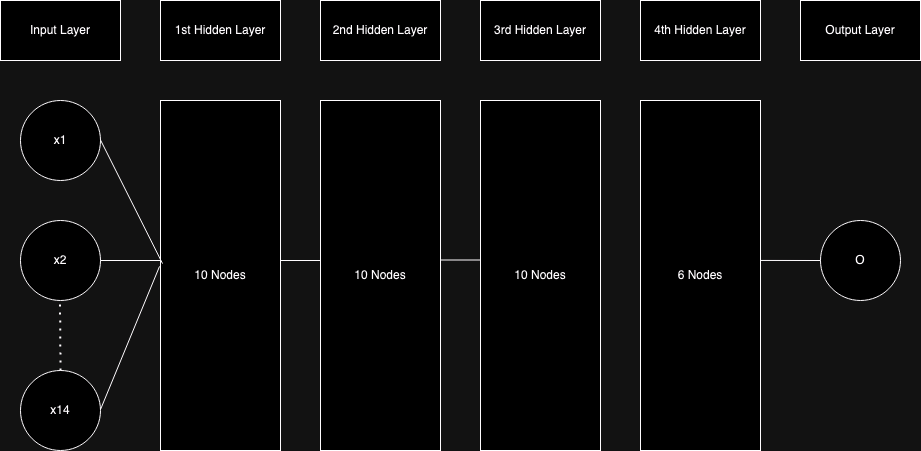

The diagram above was exported from draw.io. Its source (the exported page's mxGraphModel, read from the mxfile embedded in the PNG):
<mxGraphModel dx="1194" dy="764" grid="1" gridSize="10" guides="1" tooltips="1" connect="1" arrows="1" fold="1" page="1" pageScale="1" pageWidth="850" pageHeight="1100" math="0" shadow="0">
  <root>
    <mxCell id="0" />
    <mxCell id="1" parent="0" />
    <mxCell id="3w690VpbxPLib6ZWMLAd-1" value="&lt;div&gt;Input Layer&lt;/div&gt;" style="rounded=0;whiteSpace=wrap;html=1;" vertex="1" parent="1">
      <mxGeometry x="80" y="140" width="120" height="60" as="geometry" />
    </mxCell>
    <mxCell id="3w690VpbxPLib6ZWMLAd-2" value="x1" style="ellipse;whiteSpace=wrap;html=1;aspect=fixed;" vertex="1" parent="1">
      <mxGeometry x="100" y="240" width="80" height="80" as="geometry" />
    </mxCell>
    <mxCell id="3w690VpbxPLib6ZWMLAd-3" value="x2" style="ellipse;whiteSpace=wrap;html=1;aspect=fixed;" vertex="1" parent="1">
      <mxGeometry x="100" y="360" width="80" height="80" as="geometry" />
    </mxCell>
    <mxCell id="3w690VpbxPLib6ZWMLAd-4" value="x14" style="ellipse;whiteSpace=wrap;html=1;aspect=fixed;" vertex="1" parent="1">
      <mxGeometry x="100" y="510" width="80" height="80" as="geometry" />
    </mxCell>
    <mxCell id="3w690VpbxPLib6ZWMLAd-5" value="" style="endArrow=none;dashed=1;html=1;dashPattern=1 3;strokeWidth=2;rounded=0;exitX=0.5;exitY=0;exitDx=0;exitDy=0;" edge="1" parent="1" source="3w690VpbxPLib6ZWMLAd-4">
      <mxGeometry width="50" height="50" relative="1" as="geometry">
        <mxPoint x="139.5" y="500" as="sourcePoint" />
        <mxPoint x="139.5" y="440" as="targetPoint" />
      </mxGeometry>
    </mxCell>
    <mxCell id="3w690VpbxPLib6ZWMLAd-6" value="&lt;div&gt;1st Hidden Layer&lt;/div&gt;" style="rounded=0;whiteSpace=wrap;html=1;" vertex="1" parent="1">
      <mxGeometry x="240" y="140" width="120" height="60" as="geometry" />
    </mxCell>
    <mxCell id="3w690VpbxPLib6ZWMLAd-10" value="&lt;div&gt;10 Nodes&lt;/div&gt;" style="rounded=0;whiteSpace=wrap;html=1;" vertex="1" parent="1">
      <mxGeometry x="240" y="240" width="120" height="350" as="geometry" />
    </mxCell>
    <mxCell id="3w690VpbxPLib6ZWMLAd-11" value="" style="endArrow=none;html=1;rounded=0;" edge="1" parent="1">
      <mxGeometry width="50" height="50" relative="1" as="geometry">
        <mxPoint x="180" y="400" as="sourcePoint" />
        <mxPoint x="240" y="400" as="targetPoint" />
      </mxGeometry>
    </mxCell>
    <mxCell id="3w690VpbxPLib6ZWMLAd-12" value="" style="endArrow=none;html=1;rounded=0;entryX=0.017;entryY=0.466;entryDx=0;entryDy=0;entryPerimeter=0;" edge="1" parent="1" target="3w690VpbxPLib6ZWMLAd-10">
      <mxGeometry width="50" height="50" relative="1" as="geometry">
        <mxPoint x="180" y="279.5" as="sourcePoint" />
        <mxPoint x="237" y="279.5" as="targetPoint" />
      </mxGeometry>
    </mxCell>
    <mxCell id="3w690VpbxPLib6ZWMLAd-13" value="" style="endArrow=none;html=1;rounded=0;entryX=-0.008;entryY=0.474;entryDx=0;entryDy=0;entryPerimeter=0;" edge="1" parent="1" target="3w690VpbxPLib6ZWMLAd-10">
      <mxGeometry width="50" height="50" relative="1" as="geometry">
        <mxPoint x="180" y="549" as="sourcePoint" />
        <mxPoint x="237" y="549" as="targetPoint" />
      </mxGeometry>
    </mxCell>
    <mxCell id="3w690VpbxPLib6ZWMLAd-14" value="&lt;div&gt;10 Nodes&lt;/div&gt;" style="rounded=0;whiteSpace=wrap;html=1;" vertex="1" parent="1">
      <mxGeometry x="400" y="240" width="120" height="350" as="geometry" />
    </mxCell>
    <mxCell id="3w690VpbxPLib6ZWMLAd-15" value="&lt;div&gt;10 Nodes&lt;/div&gt;" style="rounded=0;whiteSpace=wrap;html=1;" vertex="1" parent="1">
      <mxGeometry x="560" y="240" width="120" height="350" as="geometry" />
    </mxCell>
    <mxCell id="3w690VpbxPLib6ZWMLAd-16" value="" style="endArrow=none;html=1;rounded=0;" edge="1" parent="1">
      <mxGeometry width="50" height="50" relative="1" as="geometry">
        <mxPoint x="360" y="400" as="sourcePoint" />
        <mxPoint x="400" y="400" as="targetPoint" />
      </mxGeometry>
    </mxCell>
    <mxCell id="3w690VpbxPLib6ZWMLAd-17" value="" style="endArrow=none;html=1;rounded=0;" edge="1" parent="1">
      <mxGeometry width="50" height="50" relative="1" as="geometry">
        <mxPoint x="520" y="399.5" as="sourcePoint" />
        <mxPoint x="560" y="399.5" as="targetPoint" />
      </mxGeometry>
    </mxCell>
    <mxCell id="3w690VpbxPLib6ZWMLAd-18" value="&lt;div&gt;2nd Hidden Layer&lt;/div&gt;" style="rounded=0;whiteSpace=wrap;html=1;" vertex="1" parent="1">
      <mxGeometry x="400" y="140" width="120" height="60" as="geometry" />
    </mxCell>
    <mxCell id="3w690VpbxPLib6ZWMLAd-19" value="&lt;div&gt;3rd Hidden Layer&lt;/div&gt;" style="rounded=0;whiteSpace=wrap;html=1;" vertex="1" parent="1">
      <mxGeometry x="560" y="140" width="120" height="60" as="geometry" />
    </mxCell>
    <mxCell id="3w690VpbxPLib6ZWMLAd-20" value="&lt;div&gt;Output Layer&lt;/div&gt;" style="rounded=0;whiteSpace=wrap;html=1;" vertex="1" parent="1">
      <mxGeometry x="880" y="140" width="120" height="60" as="geometry" />
    </mxCell>
    <mxCell id="3w690VpbxPLib6ZWMLAd-21" value="&lt;div&gt;O&lt;/div&gt;" style="ellipse;whiteSpace=wrap;html=1;aspect=fixed;" vertex="1" parent="1">
      <mxGeometry x="900" y="360" width="80" height="80" as="geometry" />
    </mxCell>
    <mxCell id="3w690VpbxPLib6ZWMLAd-23" value="" style="endArrow=none;html=1;rounded=0;entryX=0;entryY=0.5;entryDx=0;entryDy=0;exitX=1;exitY=0.457;exitDx=0;exitDy=0;exitPerimeter=0;" edge="1" parent="1" source="3w690VpbxPLib6ZWMLAd-25" target="3w690VpbxPLib6ZWMLAd-21">
      <mxGeometry width="50" height="50" relative="1" as="geometry">
        <mxPoint x="890" y="400" as="sourcePoint" />
        <mxPoint x="720" y="399.5" as="targetPoint" />
      </mxGeometry>
    </mxCell>
    <mxCell id="3w690VpbxPLib6ZWMLAd-24" value="&lt;div&gt;4th Hidden Layer&lt;/div&gt;" style="rounded=0;whiteSpace=wrap;html=1;" vertex="1" parent="1">
      <mxGeometry x="720" y="140" width="120" height="60" as="geometry" />
    </mxCell>
    <mxCell id="3w690VpbxPLib6ZWMLAd-25" value="&lt;div&gt;6 Nodes&lt;/div&gt;" style="rounded=0;whiteSpace=wrap;html=1;" vertex="1" parent="1">
      <mxGeometry x="720" y="240" width="120" height="350" as="geometry" />
    </mxCell>
  </root>
</mxGraphModel>